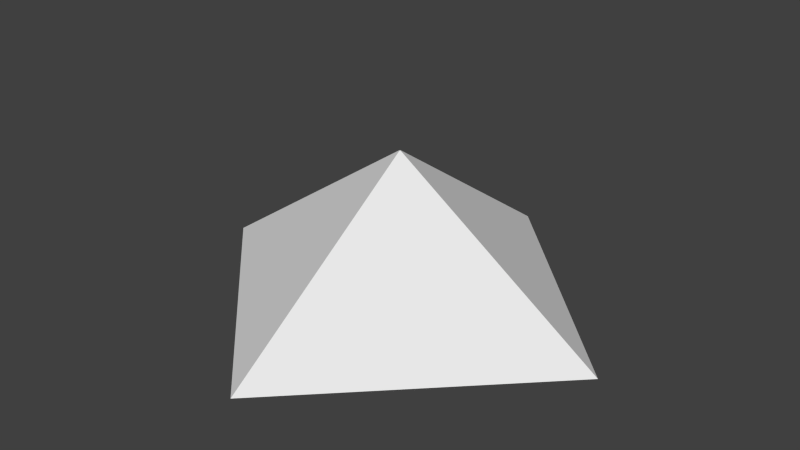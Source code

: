 # Source: Pyramid.blend  (saved by Blender 2.65.0; exported with 4.5.12 LTS)
import bpy
from mathutils import Matrix  # noqa: F401  (used for matrix-valued properties, if any)

bpy.ops.wm.read_factory_settings(use_empty=True)
scene = bpy.context.scene
scene.name = 'Scene'

# ---- collections
col_collection_1 = bpy.data.collections.new('Collection 1'); scene.collection.children.link(col_collection_1)

# ---- world
world_world = bpy.data.worlds.new('World'); scene.world = world_world
world_world.color = (0.05088, 0.05088, 0.05088)
world_world.use_sun_shadow = False
world_world.sun_shadow_jitter_overblur = 0.0
world_world.cycles.sampling_method = 'MANUAL'
world_world.cycles.sample_map_resolution = 256

# ---- meshes
me_cube_003 = bpy.data.meshes.new('Cube.003')
me_cube_003.from_pydata([(0.9994, 1.007, 0.002279), (0.9994, -0.9926, 0.002279), (0.004207, 0.01217, 0.9744), (0.004207, 0.00263, 0.9744)], [], [(2, 3, 1, 0)])
me_cube_003.use_remesh_preserve_volume = False
me_cube_003.use_remesh_preserve_attributes = False
me_cube_003.use_mirror_vertex_groups = False
me_cube_003.update()
me_cube_001 = bpy.data.meshes.new('Cube.001')
me_cube_001.from_pydata([(-1.001, -0.9926, 0.002279), (-1.001, 1.007, 0.002279), (0.9994, 1.007, 0.002279), (0.9994, -0.9926, 0.002279), (-0.005335, 0.00263, 0.9744), (-0.005335, 0.01217, 0.9744), (0.004207, 0.01217, 0.9744), (0.004207, 0.00263, 0.9744), (-0.01432, -0.0009952, 0.9645), (-0.00478, -0.0009952, 0.9645), (-0.00478, -0.01054, 0.9645)], [(8, 9), (9, 10)], [(4, 5, 1, 0), (5, 6, 2, 1), (7, 4, 0, 3), (0, 1, 2, 3), (7, 6, 5, 4)])
me_cube_001.use_remesh_preserve_volume = False
me_cube_001.use_remesh_preserve_attributes = False
me_cube_001.use_mirror_vertex_groups = False
me_cube_001.update()

# ---- objects
ob_mirror = bpy.data.objects.new('Mirror', me_cube_003)
ob_pyramid = bpy.data.objects.new('Pyramid', me_cube_001)

# ---- transforms, parenting, visibility, modifiers, constraints
ob_mirror.location = (-0.01017, -0.002044, -0.004268)
ob_mirror.rotation_euler = (0.0, -0.0, 0.7854)
ob_mirror.lineart.crease_threshold = 0.0
ob_pyramid.location = (-0.01017, -0.002044, -0.004268)
ob_pyramid.rotation_euler = (0.0, -0.0, 0.7854)
ob_pyramid.lineart.crease_threshold = 0.0

# ---- collection membership
col_collection_1.objects.link(ob_mirror)
col_collection_1.objects.link(ob_pyramid)

# ---- scene / render settings (as saved in the file)
scene.frame_start = 1; scene.frame_end = 250; scene.frame_set(1)
scene.render.engine = 'BLENDER_EEVEE_NEXT'
scene.render.image_settings.color_mode = 'RGB'
scene.render.image_settings.compression = 90
scene.render.resolution_percentage = 50
scene.render.dither_intensity = 0.0
scene.render.bake_margin = 2
scene.render.bake_bias = 0.0
scene.cycles.use_denoising = False
scene.cycles.samples = 10
scene.cycles.sampling_pattern = 'TABULATED_SOBOL'
scene.cycles.light_sampling_threshold = 0.0
scene.cycles.use_adaptive_sampling = False
scene.cycles.use_light_tree = False
scene.cycles.blur_glossy = 0.0
scene.cycles.volume_bounces = 1
scene.cycles.pixel_filter_type = 'GAUSSIAN'
scene.cycles.sample_clamp_indirect = 0.0
scene.view_settings.view_transform = 'Standard'
bpy.context.view_layer.update()

# ---- added for rendering (the .blend has no active camera and no usable light): camera, sun
cam_auto = bpy.data.cameras.new('AutoCamera')
cam_auto.lens = 50.0
cam_auto.sensor_width = 36.0
cam_auto.clip_end = 1000.0
ob_auto_camera = bpy.data.objects.new('AutoCamera', cam_auto)
scene.collection.objects.link(ob_auto_camera)
ob_auto_camera.location = (3.79282, -4.56755, 3.53096)
ob_auto_camera.rotation_euler = (1.09748, -7.21219e-08, 0.694738)
scene.camera = ob_auto_camera
light_auto_sun = bpy.data.lights.new('AutoSun', 'SUN')
light_auto_sun.energy = 3.0
light_auto_sun.angle = 0.0523599
ob_auto_sun = bpy.data.objects.new('AutoSun', light_auto_sun)
scene.collection.objects.link(ob_auto_sun)
ob_auto_sun.rotation_euler = (0.872665, 0.174533, 0.523599)
bpy.context.view_layer.update()
